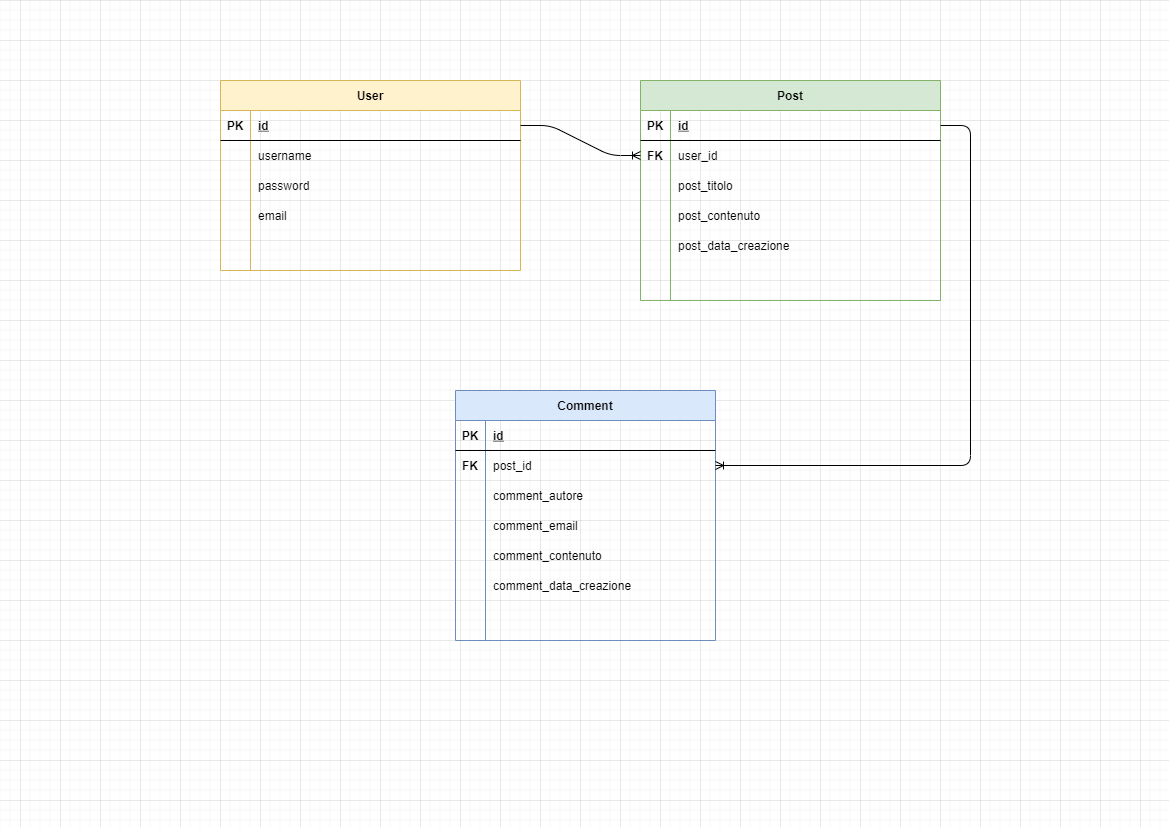

The diagram above was exported from draw.io. Its source (the exported page's mxGraphModel, read from the mxfile embedded in the PNG):
<mxGraphModel dx="2062" dy="739" grid="1" gridSize="10" guides="1" tooltips="1" connect="1" arrows="1" fold="1" page="1" pageScale="1" pageWidth="1169" pageHeight="827" math="0" shadow="0">
  <root>
    <mxCell id="0" />
    <mxCell id="1" parent="0" />
    <mxCell id="hJ3DurL4g7-Lkd47i1bd-1" value="User" style="shape=table;startSize=30;container=1;collapsible=1;childLayout=tableLayout;fixedRows=1;rowLines=0;fontStyle=1;align=center;resizeLast=1;aspect=fixed;fillColor=#fff2cc;strokeColor=#d6b656;" vertex="1" parent="1">
      <mxGeometry x="220" y="80" width="300" height="190" as="geometry" />
    </mxCell>
    <mxCell id="hJ3DurL4g7-Lkd47i1bd-2" value="" style="shape=partialRectangle;collapsible=0;dropTarget=0;pointerEvents=0;fillColor=none;top=0;left=0;bottom=1;right=0;points=[[0,0.5],[1,0.5]];portConstraint=eastwest;" vertex="1" parent="hJ3DurL4g7-Lkd47i1bd-1">
      <mxGeometry y="30" width="300" height="30" as="geometry" />
    </mxCell>
    <mxCell id="hJ3DurL4g7-Lkd47i1bd-3" value="PK" style="shape=partialRectangle;connectable=0;fillColor=none;top=0;left=0;bottom=0;right=0;fontStyle=1;overflow=hidden;" vertex="1" parent="hJ3DurL4g7-Lkd47i1bd-2">
      <mxGeometry width="30" height="30" as="geometry" />
    </mxCell>
    <mxCell id="hJ3DurL4g7-Lkd47i1bd-4" value="id" style="shape=partialRectangle;connectable=0;fillColor=none;top=0;left=0;bottom=0;right=0;align=left;spacingLeft=6;fontStyle=5;overflow=hidden;" vertex="1" parent="hJ3DurL4g7-Lkd47i1bd-2">
      <mxGeometry x="30" width="270" height="30" as="geometry" />
    </mxCell>
    <mxCell id="hJ3DurL4g7-Lkd47i1bd-5" value="" style="shape=partialRectangle;collapsible=0;dropTarget=0;pointerEvents=0;fillColor=none;top=0;left=0;bottom=0;right=0;points=[[0,0.5],[1,0.5]];portConstraint=eastwest;" vertex="1" parent="hJ3DurL4g7-Lkd47i1bd-1">
      <mxGeometry y="60" width="300" height="30" as="geometry" />
    </mxCell>
    <mxCell id="hJ3DurL4g7-Lkd47i1bd-6" value="" style="shape=partialRectangle;connectable=0;fillColor=none;top=0;left=0;bottom=0;right=0;editable=1;overflow=hidden;" vertex="1" parent="hJ3DurL4g7-Lkd47i1bd-5">
      <mxGeometry width="30" height="30" as="geometry" />
    </mxCell>
    <mxCell id="hJ3DurL4g7-Lkd47i1bd-7" value="username" style="shape=partialRectangle;connectable=0;fillColor=none;top=0;left=0;bottom=0;right=0;align=left;spacingLeft=6;overflow=hidden;" vertex="1" parent="hJ3DurL4g7-Lkd47i1bd-5">
      <mxGeometry x="30" width="270" height="30" as="geometry" />
    </mxCell>
    <mxCell id="hJ3DurL4g7-Lkd47i1bd-8" value="" style="shape=partialRectangle;collapsible=0;dropTarget=0;pointerEvents=0;fillColor=none;top=0;left=0;bottom=0;right=0;points=[[0,0.5],[1,0.5]];portConstraint=eastwest;" vertex="1" parent="hJ3DurL4g7-Lkd47i1bd-1">
      <mxGeometry y="90" width="300" height="30" as="geometry" />
    </mxCell>
    <mxCell id="hJ3DurL4g7-Lkd47i1bd-9" value="" style="shape=partialRectangle;connectable=0;fillColor=none;top=0;left=0;bottom=0;right=0;editable=1;overflow=hidden;" vertex="1" parent="hJ3DurL4g7-Lkd47i1bd-8">
      <mxGeometry width="30" height="30" as="geometry" />
    </mxCell>
    <mxCell id="hJ3DurL4g7-Lkd47i1bd-10" value="password" style="shape=partialRectangle;connectable=0;fillColor=none;top=0;left=0;bottom=0;right=0;align=left;spacingLeft=6;overflow=hidden;" vertex="1" parent="hJ3DurL4g7-Lkd47i1bd-8">
      <mxGeometry x="30" width="270" height="30" as="geometry" />
    </mxCell>
    <mxCell id="hJ3DurL4g7-Lkd47i1bd-11" value="" style="shape=partialRectangle;collapsible=0;dropTarget=0;pointerEvents=0;fillColor=none;top=0;left=0;bottom=0;right=0;points=[[0,0.5],[1,0.5]];portConstraint=eastwest;" vertex="1" parent="hJ3DurL4g7-Lkd47i1bd-1">
      <mxGeometry y="120" width="300" height="30" as="geometry" />
    </mxCell>
    <mxCell id="hJ3DurL4g7-Lkd47i1bd-12" value="" style="shape=partialRectangle;connectable=0;fillColor=none;top=0;left=0;bottom=0;right=0;editable=1;overflow=hidden;" vertex="1" parent="hJ3DurL4g7-Lkd47i1bd-11">
      <mxGeometry width="30" height="30" as="geometry" />
    </mxCell>
    <mxCell id="hJ3DurL4g7-Lkd47i1bd-13" value="email" style="shape=partialRectangle;connectable=0;fillColor=none;top=0;left=0;bottom=0;right=0;align=left;spacingLeft=6;overflow=hidden;" vertex="1" parent="hJ3DurL4g7-Lkd47i1bd-11">
      <mxGeometry x="30" width="270" height="30" as="geometry" />
    </mxCell>
    <mxCell id="hJ3DurL4g7-Lkd47i1bd-14" value="Post" style="shape=table;startSize=30;container=1;collapsible=1;childLayout=tableLayout;fixedRows=1;rowLines=0;fontStyle=1;align=center;resizeLast=1;aspect=fixed;fillColor=#d5e8d4;strokeColor=#82b366;" vertex="1" parent="1">
      <mxGeometry x="640" y="80" width="300" height="220" as="geometry" />
    </mxCell>
    <mxCell id="hJ3DurL4g7-Lkd47i1bd-15" value="" style="shape=partialRectangle;collapsible=0;dropTarget=0;pointerEvents=0;fillColor=none;top=0;left=0;bottom=1;right=0;points=[[0,0.5],[1,0.5]];portConstraint=eastwest;" vertex="1" parent="hJ3DurL4g7-Lkd47i1bd-14">
      <mxGeometry y="30" width="300" height="30" as="geometry" />
    </mxCell>
    <mxCell id="hJ3DurL4g7-Lkd47i1bd-16" value="PK" style="shape=partialRectangle;connectable=0;fillColor=none;top=0;left=0;bottom=0;right=0;fontStyle=1;overflow=hidden;" vertex="1" parent="hJ3DurL4g7-Lkd47i1bd-15">
      <mxGeometry width="30" height="30" as="geometry" />
    </mxCell>
    <mxCell id="hJ3DurL4g7-Lkd47i1bd-17" value="id" style="shape=partialRectangle;connectable=0;fillColor=none;top=0;left=0;bottom=0;right=0;align=left;spacingLeft=6;fontStyle=5;overflow=hidden;" vertex="1" parent="hJ3DurL4g7-Lkd47i1bd-15">
      <mxGeometry x="30" width="270" height="30" as="geometry" />
    </mxCell>
    <mxCell id="hJ3DurL4g7-Lkd47i1bd-18" value="" style="shape=partialRectangle;collapsible=0;dropTarget=0;pointerEvents=0;fillColor=none;top=0;left=0;bottom=0;right=0;points=[[0,0.5],[1,0.5]];portConstraint=eastwest;" vertex="1" parent="hJ3DurL4g7-Lkd47i1bd-14">
      <mxGeometry y="60" width="300" height="30" as="geometry" />
    </mxCell>
    <mxCell id="hJ3DurL4g7-Lkd47i1bd-19" value="FK" style="shape=partialRectangle;connectable=0;fillColor=none;top=0;left=0;bottom=0;right=0;editable=1;overflow=hidden;fontStyle=1" vertex="1" parent="hJ3DurL4g7-Lkd47i1bd-18">
      <mxGeometry width="30" height="30" as="geometry" />
    </mxCell>
    <mxCell id="hJ3DurL4g7-Lkd47i1bd-20" value="user_id" style="shape=partialRectangle;connectable=0;fillColor=none;top=0;left=0;bottom=0;right=0;align=left;spacingLeft=6;overflow=hidden;" vertex="1" parent="hJ3DurL4g7-Lkd47i1bd-18">
      <mxGeometry x="30" width="270" height="30" as="geometry" />
    </mxCell>
    <mxCell id="hJ3DurL4g7-Lkd47i1bd-21" value="" style="shape=partialRectangle;collapsible=0;dropTarget=0;pointerEvents=0;fillColor=none;top=0;left=0;bottom=0;right=0;points=[[0,0.5],[1,0.5]];portConstraint=eastwest;" vertex="1" parent="hJ3DurL4g7-Lkd47i1bd-14">
      <mxGeometry y="90" width="300" height="30" as="geometry" />
    </mxCell>
    <mxCell id="hJ3DurL4g7-Lkd47i1bd-22" value="" style="shape=partialRectangle;connectable=0;fillColor=none;top=0;left=0;bottom=0;right=0;editable=1;overflow=hidden;" vertex="1" parent="hJ3DurL4g7-Lkd47i1bd-21">
      <mxGeometry width="30" height="30" as="geometry" />
    </mxCell>
    <mxCell id="hJ3DurL4g7-Lkd47i1bd-23" value="post_titolo" style="shape=partialRectangle;connectable=0;fillColor=none;top=0;left=0;bottom=0;right=0;align=left;spacingLeft=6;overflow=hidden;" vertex="1" parent="hJ3DurL4g7-Lkd47i1bd-21">
      <mxGeometry x="30" width="270" height="30" as="geometry" />
    </mxCell>
    <mxCell id="hJ3DurL4g7-Lkd47i1bd-24" value="" style="shape=partialRectangle;collapsible=0;dropTarget=0;pointerEvents=0;fillColor=none;top=0;left=0;bottom=0;right=0;points=[[0,0.5],[1,0.5]];portConstraint=eastwest;" vertex="1" parent="hJ3DurL4g7-Lkd47i1bd-14">
      <mxGeometry y="120" width="300" height="30" as="geometry" />
    </mxCell>
    <mxCell id="hJ3DurL4g7-Lkd47i1bd-25" value="" style="shape=partialRectangle;connectable=0;fillColor=none;top=0;left=0;bottom=0;right=0;editable=1;overflow=hidden;" vertex="1" parent="hJ3DurL4g7-Lkd47i1bd-24">
      <mxGeometry width="30" height="30" as="geometry" />
    </mxCell>
    <mxCell id="hJ3DurL4g7-Lkd47i1bd-26" value="post_contenuto" style="shape=partialRectangle;connectable=0;fillColor=none;top=0;left=0;bottom=0;right=0;align=left;spacingLeft=6;overflow=hidden;" vertex="1" parent="hJ3DurL4g7-Lkd47i1bd-24">
      <mxGeometry x="30" width="270" height="30" as="geometry" />
    </mxCell>
    <mxCell id="hJ3DurL4g7-Lkd47i1bd-43" value="" style="shape=partialRectangle;collapsible=0;dropTarget=0;pointerEvents=0;fillColor=none;top=0;left=0;bottom=0;right=0;points=[[0,0.5],[1,0.5]];portConstraint=eastwest;" vertex="1" parent="hJ3DurL4g7-Lkd47i1bd-14">
      <mxGeometry y="150" width="300" height="30" as="geometry" />
    </mxCell>
    <mxCell id="hJ3DurL4g7-Lkd47i1bd-44" value="" style="shape=partialRectangle;connectable=0;fillColor=none;top=0;left=0;bottom=0;right=0;editable=1;overflow=hidden;" vertex="1" parent="hJ3DurL4g7-Lkd47i1bd-43">
      <mxGeometry width="30" height="30" as="geometry" />
    </mxCell>
    <mxCell id="hJ3DurL4g7-Lkd47i1bd-45" value="post_data_creazione" style="shape=partialRectangle;connectable=0;fillColor=none;top=0;left=0;bottom=0;right=0;align=left;spacingLeft=6;overflow=hidden;" vertex="1" parent="hJ3DurL4g7-Lkd47i1bd-43">
      <mxGeometry x="30" width="270" height="30" as="geometry" />
    </mxCell>
    <mxCell id="hJ3DurL4g7-Lkd47i1bd-46" value="" style="fontSize=12;html=1;endArrow=ERoneToMany;edgeStyle=entityRelationEdgeStyle;elbow=vertical;" edge="1" parent="1" source="hJ3DurL4g7-Lkd47i1bd-2" target="hJ3DurL4g7-Lkd47i1bd-18">
      <mxGeometry width="100" height="100" relative="1" as="geometry">
        <mxPoint x="230" y="460" as="sourcePoint" />
        <mxPoint x="330" y="360" as="targetPoint" />
      </mxGeometry>
    </mxCell>
    <mxCell id="hJ3DurL4g7-Lkd47i1bd-47" value="Comment" style="shape=table;startSize=30;container=1;collapsible=1;childLayout=tableLayout;fixedRows=1;rowLines=0;fontStyle=1;align=center;resizeLast=1;aspect=fixed;fillColor=#dae8fc;strokeColor=#6c8ebf;" vertex="1" parent="1">
      <mxGeometry x="455" y="390" width="260" height="250" as="geometry" />
    </mxCell>
    <mxCell id="hJ3DurL4g7-Lkd47i1bd-48" value="" style="shape=partialRectangle;collapsible=0;dropTarget=0;pointerEvents=0;fillColor=none;top=0;left=0;bottom=1;right=0;points=[[0,0.5],[1,0.5]];portConstraint=eastwest;" vertex="1" parent="hJ3DurL4g7-Lkd47i1bd-47">
      <mxGeometry y="30" width="260" height="30" as="geometry" />
    </mxCell>
    <mxCell id="hJ3DurL4g7-Lkd47i1bd-49" value="PK" style="shape=partialRectangle;connectable=0;fillColor=none;top=0;left=0;bottom=0;right=0;fontStyle=1;overflow=hidden;" vertex="1" parent="hJ3DurL4g7-Lkd47i1bd-48">
      <mxGeometry width="30" height="30" as="geometry" />
    </mxCell>
    <mxCell id="hJ3DurL4g7-Lkd47i1bd-50" value="id" style="shape=partialRectangle;connectable=0;fillColor=none;top=0;left=0;bottom=0;right=0;align=left;spacingLeft=6;fontStyle=5;overflow=hidden;" vertex="1" parent="hJ3DurL4g7-Lkd47i1bd-48">
      <mxGeometry x="30" width="230" height="30" as="geometry" />
    </mxCell>
    <mxCell id="hJ3DurL4g7-Lkd47i1bd-51" value="" style="shape=partialRectangle;collapsible=0;dropTarget=0;pointerEvents=0;fillColor=none;top=0;left=0;bottom=0;right=0;points=[[0,0.5],[1,0.5]];portConstraint=eastwest;" vertex="1" parent="hJ3DurL4g7-Lkd47i1bd-47">
      <mxGeometry y="60" width="260" height="30" as="geometry" />
    </mxCell>
    <mxCell id="hJ3DurL4g7-Lkd47i1bd-52" value="FK" style="shape=partialRectangle;connectable=0;fillColor=none;top=0;left=0;bottom=0;right=0;editable=1;overflow=hidden;fontStyle=1" vertex="1" parent="hJ3DurL4g7-Lkd47i1bd-51">
      <mxGeometry width="30" height="30" as="geometry" />
    </mxCell>
    <mxCell id="hJ3DurL4g7-Lkd47i1bd-53" value="post_id" style="shape=partialRectangle;connectable=0;fillColor=none;top=0;left=0;bottom=0;right=0;align=left;spacingLeft=6;overflow=hidden;" vertex="1" parent="hJ3DurL4g7-Lkd47i1bd-51">
      <mxGeometry x="30" width="230" height="30" as="geometry" />
    </mxCell>
    <mxCell id="hJ3DurL4g7-Lkd47i1bd-54" value="" style="shape=partialRectangle;collapsible=0;dropTarget=0;pointerEvents=0;fillColor=none;top=0;left=0;bottom=0;right=0;points=[[0,0.5],[1,0.5]];portConstraint=eastwest;" vertex="1" parent="hJ3DurL4g7-Lkd47i1bd-47">
      <mxGeometry y="90" width="260" height="30" as="geometry" />
    </mxCell>
    <mxCell id="hJ3DurL4g7-Lkd47i1bd-55" value="" style="shape=partialRectangle;connectable=0;fillColor=none;top=0;left=0;bottom=0;right=0;editable=1;overflow=hidden;" vertex="1" parent="hJ3DurL4g7-Lkd47i1bd-54">
      <mxGeometry width="30" height="30" as="geometry" />
    </mxCell>
    <mxCell id="hJ3DurL4g7-Lkd47i1bd-56" value="comment_autore" style="shape=partialRectangle;connectable=0;fillColor=none;top=0;left=0;bottom=0;right=0;align=left;spacingLeft=6;overflow=hidden;" vertex="1" parent="hJ3DurL4g7-Lkd47i1bd-54">
      <mxGeometry x="30" width="230" height="30" as="geometry" />
    </mxCell>
    <mxCell id="hJ3DurL4g7-Lkd47i1bd-57" value="" style="shape=partialRectangle;collapsible=0;dropTarget=0;pointerEvents=0;fillColor=none;top=0;left=0;bottom=0;right=0;points=[[0,0.5],[1,0.5]];portConstraint=eastwest;" vertex="1" parent="hJ3DurL4g7-Lkd47i1bd-47">
      <mxGeometry y="120" width="260" height="30" as="geometry" />
    </mxCell>
    <mxCell id="hJ3DurL4g7-Lkd47i1bd-58" value="" style="shape=partialRectangle;connectable=0;fillColor=none;top=0;left=0;bottom=0;right=0;editable=1;overflow=hidden;" vertex="1" parent="hJ3DurL4g7-Lkd47i1bd-57">
      <mxGeometry width="30" height="30" as="geometry" />
    </mxCell>
    <mxCell id="hJ3DurL4g7-Lkd47i1bd-59" value="comment_email" style="shape=partialRectangle;connectable=0;fillColor=none;top=0;left=0;bottom=0;right=0;align=left;spacingLeft=6;overflow=hidden;" vertex="1" parent="hJ3DurL4g7-Lkd47i1bd-57">
      <mxGeometry x="30" width="230" height="30" as="geometry" />
    </mxCell>
    <mxCell id="hJ3DurL4g7-Lkd47i1bd-61" value="" style="shape=partialRectangle;collapsible=0;dropTarget=0;pointerEvents=0;fillColor=none;top=0;left=0;bottom=0;right=0;points=[[0,0.5],[1,0.5]];portConstraint=eastwest;" vertex="1" parent="hJ3DurL4g7-Lkd47i1bd-47">
      <mxGeometry y="150" width="260" height="30" as="geometry" />
    </mxCell>
    <mxCell id="hJ3DurL4g7-Lkd47i1bd-62" value="" style="shape=partialRectangle;connectable=0;fillColor=none;top=0;left=0;bottom=0;right=0;editable=1;overflow=hidden;" vertex="1" parent="hJ3DurL4g7-Lkd47i1bd-61">
      <mxGeometry width="30" height="30" as="geometry" />
    </mxCell>
    <mxCell id="hJ3DurL4g7-Lkd47i1bd-63" value="comment_contenuto" style="shape=partialRectangle;connectable=0;fillColor=none;top=0;left=0;bottom=0;right=0;align=left;spacingLeft=6;overflow=hidden;" vertex="1" parent="hJ3DurL4g7-Lkd47i1bd-61">
      <mxGeometry x="30" width="230" height="30" as="geometry" />
    </mxCell>
    <mxCell id="hJ3DurL4g7-Lkd47i1bd-64" value="" style="shape=partialRectangle;collapsible=0;dropTarget=0;pointerEvents=0;fillColor=none;top=0;left=0;bottom=0;right=0;points=[[0,0.5],[1,0.5]];portConstraint=eastwest;" vertex="1" parent="hJ3DurL4g7-Lkd47i1bd-47">
      <mxGeometry y="180" width="260" height="30" as="geometry" />
    </mxCell>
    <mxCell id="hJ3DurL4g7-Lkd47i1bd-65" value="" style="shape=partialRectangle;connectable=0;fillColor=none;top=0;left=0;bottom=0;right=0;editable=1;overflow=hidden;" vertex="1" parent="hJ3DurL4g7-Lkd47i1bd-64">
      <mxGeometry width="30" height="30" as="geometry" />
    </mxCell>
    <mxCell id="hJ3DurL4g7-Lkd47i1bd-66" value="comment_data_creazione" style="shape=partialRectangle;connectable=0;fillColor=none;top=0;left=0;bottom=0;right=0;align=left;spacingLeft=6;overflow=hidden;" vertex="1" parent="hJ3DurL4g7-Lkd47i1bd-64">
      <mxGeometry x="30" width="230" height="30" as="geometry" />
    </mxCell>
    <mxCell id="hJ3DurL4g7-Lkd47i1bd-60" value="" style="fontSize=12;html=1;endArrow=ERoneToMany;edgeStyle=entityRelationEdgeStyle;elbow=vertical;" edge="1" parent="1" source="hJ3DurL4g7-Lkd47i1bd-15" target="hJ3DurL4g7-Lkd47i1bd-51">
      <mxGeometry width="100" height="100" relative="1" as="geometry">
        <mxPoint x="220" y="430" as="sourcePoint" />
        <mxPoint x="380" y="460" as="targetPoint" />
      </mxGeometry>
    </mxCell>
  </root>
</mxGraphModel>